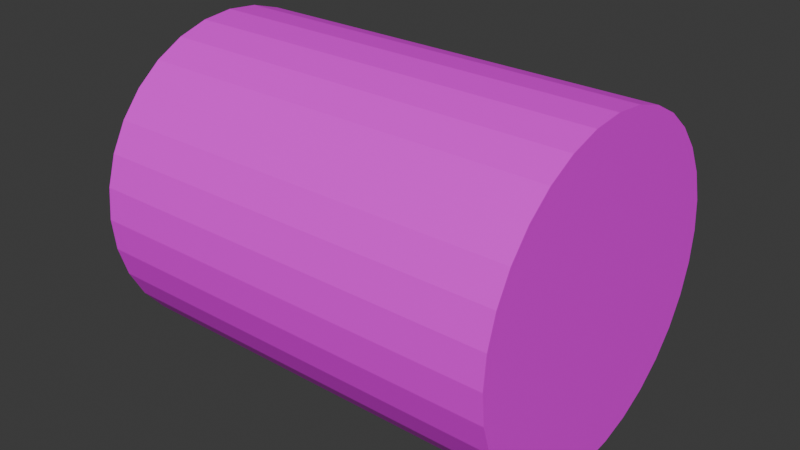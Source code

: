 # Source: oneWay.blend  (saved by Blender 4.4.32; exported with 4.5.12 LTS)
import bpy
from mathutils import Matrix  # noqa: F401  (used for matrix-valued properties, if any)

bpy.ops.wm.read_factory_settings(use_empty=True)
scene = bpy.context.scene
scene.name = 'Scene'

# ---- collections
col_collection = bpy.data.collections.new('Collection'); scene.collection.children.link(col_collection)

# ---- images (referenced by path relative to the original .blend; pixels are not part of the script)
import os
ASSET_DIR = os.environ.get("B2B_ASSET_DIR", "")  # directory of the original .blend (textures are referenced by path, not embedded)
HERE = os.path.dirname(os.path.abspath(__file__))  # packed textures are extracted next to this script under _unpacked/

def load_image(name, relpath, width, height, colorspace="sRGB"):
    """Load a texture the original file referenced (path relative to the .blend, or extracted next to this script)."""
    p = next((c for c in (os.path.join(HERE, relpath), os.path.join(ASSET_DIR, relpath)) if relpath and os.path.exists(c)), "")
    if p:
        img = bpy.data.images.load(p, check_existing=True)
        img.name = name
    else:  # same state as the original file: an image datablock whose file is absent (Cycles renders it pink)
        img = bpy.data.images.new(name, width, height)
        img.source = "FILE"
        img.filepath = "//" + (relpath or name)
    img.colorspace_settings.name = colorspace
    return img
img_oneway_png = load_image('oneWay.png', 'oneWay.png', 1024, 1024, 'sRGB')

# ---- materials (node trees are filled in below, after node groups)
mat_x = bpy.data.materials.new('マテリアル')

# ---- material node trees
mat_x.use_nodes = True; mat_x.node_tree.nodes.clear()
_N = mat_x.node_tree.nodes; _L = mat_x.node_tree.links
n0 = _N.new('ShaderNodeBsdfPrincipled'); n0.name = 'プリンシプルBSDF'; n0.location = (10, 300)
n1 = _N.new('ShaderNodeOutputMaterial'); n1.name = 'マテリアル出力'; n1.location = (300, 300)
n2 = _N.new('ShaderNodeTexImage'); n2.name = '画像テクスチャ'; n2.location = (-280, 275)
n2.image = img_oneway_png
_L.new(n0.outputs[0], n1.inputs[0])
_L.new(n2.outputs[0], n0.inputs[0])
n1.is_active_output = True

# ---- world
world_world = bpy.data.worlds.new('World'); scene.world = world_world
world_world.use_nodes = True; world_world.node_tree.nodes.clear()
_N = world_world.node_tree.nodes; _L = world_world.node_tree.links
n0 = _N.new('ShaderNodeOutputWorld'); n0.name = 'World Output'; n0.location = (300, 300)
n1 = _N.new('ShaderNodeBackground'); n1.name = 'Background'; n1.location = (10, 300)
n1.inputs[0].default_value = (0.05088, 0.05088, 0.05088, 1.0)
_L.new(n1.outputs[0], n0.inputs[0])
n0.is_active_output = True
world_world.color = (0.05088, 0.05088, 0.05088)
world_world.sun_shadow_jitter_overblur = 0.0

# ---- meshes
me_x = bpy.data.meshes.new('円柱')
me_x.from_pydata([(-1.3, 1.0, 4.371e-08), (1.3, 1.0, -4.371e-08), (-1.3, 0.9808, -0.1951), (1.3, 0.9808, -0.1951), (-1.3, 0.9239, -0.3827), (1.3, 0.9239, -0.3827), (-1.3, 0.8315, -0.5556), (1.3, 0.8315, -0.5556), (-1.3, 0.7071, -0.7071), (1.3, 0.7071, -0.7071), (-1.3, 0.5556, -0.8315), (1.3, 0.5556, -0.8315), (-1.3, 0.3827, -0.9239), (1.3, 0.3827, -0.9239), (-1.3, 0.1951, -0.9808), (1.3, 0.1951, -0.9808), (-1.3, 0.0, -1.0), (1.3, 0.0, -1.0), (-1.3, -0.1951, -0.9808), (1.3, -0.1951, -0.9808), (-1.3, -0.3827, -0.9239), (1.3, -0.3827, -0.9239), (-1.3, -0.5556, -0.8315), (1.3, -0.5556, -0.8315), (-1.3, -0.7071, -0.7071), (1.3, -0.7071, -0.7071), (-1.3, -0.8315, -0.5556), (1.3, -0.8315, -0.5556), (-1.3, -0.9239, -0.3827), (1.3, -0.9239, -0.3827), (-1.3, -0.9808, -0.1951), (1.3, -0.9808, -0.1951), (-1.3, -1.0, 4.371e-08), (1.3, -1.0, -4.371e-08), (-1.3, -0.9808, 0.1951), (1.3, -0.9808, 0.1951), (-1.3, -0.9239, 0.3827), (1.3, -0.9239, 0.3827), (-1.3, -0.8315, 0.5556), (1.3, -0.8315, 0.5556), (-1.3, -0.7071, 0.7071), (1.3, -0.7071, 0.7071), (-1.3, -0.5556, 0.8315), (1.3, -0.5556, 0.8315), (-1.3, -0.3827, 0.9239), (1.3, -0.3827, 0.9239), (-1.3, -0.1951, 0.9808), (1.3, -0.1951, 0.9808), (-1.3, 0.0, 1.0), (1.3, 0.0, 1.0), (-1.3, 0.1951, 0.9808), (1.3, 0.1951, 0.9808), (-1.3, 0.3827, 0.9239), (1.3, 0.3827, 0.9239), (-1.3, 0.5556, 0.8315), (1.3, 0.5556, 0.8315), (-1.3, 0.7071, 0.7071), (1.3, 0.7071, 0.7071), (-1.3, 0.8315, 0.5556), (1.3, 0.8315, 0.5556), (-1.3, 0.9239, 0.3827), (1.3, 0.9239, 0.3827), (-1.3, 0.9808, 0.1951), (1.3, 0.9808, 0.1951)], [], [(1, 2, 0), (3, 4, 2), (5, 6, 4), (7, 8, 6), (9, 10, 8), (11, 12, 10), (13, 14, 12), (15, 16, 14), (17, 18, 16), (19, 20, 18), (21, 22, 20), (23, 24, 22), (24, 27, 26), (26, 29, 28), (29, 30, 28), (31, 32, 30), (33, 34, 32), (35, 36, 34), (36, 39, 38), (38, 41, 40), (41, 42, 40), (43, 44, 42), (45, 46, 44), (47, 48, 46), (49, 50, 48), (51, 52, 50), (53, 54, 52), (55, 56, 54), (57, 58, 56), (59, 60, 58), (5, 53, 37), (61, 62, 60), (63, 0, 62), (30, 46, 62), (1, 3, 2), (3, 5, 4), (5, 7, 6), (7, 9, 8), (9, 11, 10), (11, 13, 12), (13, 15, 14), (15, 17, 16), (17, 19, 18), (19, 21, 20), (21, 23, 22), (23, 25, 24), (24, 25, 27), (26, 27, 29), (29, 31, 30), (31, 33, 32), (33, 35, 34), (35, 37, 36), (36, 37, 39), (38, 39, 41), (41, 43, 42), (43, 45, 44), (45, 47, 46), (47, 49, 48), (49, 51, 50), (51, 53, 52), (53, 55, 54), (55, 57, 56), (57, 59, 58), (59, 61, 60), (5, 3, 61), (3, 1, 61), (1, 63, 61), (61, 59, 57), (57, 55, 53), (53, 51, 49), (49, 47, 53), (47, 45, 53), (45, 43, 41), (41, 39, 37), (37, 35, 33), (33, 31, 37), (31, 29, 37), (29, 27, 25), (25, 23, 21), (21, 19, 17), (17, 15, 13), (13, 11, 9), (9, 7, 5), (61, 57, 53), (45, 41, 53), (41, 37, 53), (29, 25, 21), (21, 17, 5), (17, 13, 5), (13, 9, 5), (5, 61, 53), (37, 29, 5), (29, 21, 5), (61, 63, 62), (63, 1, 0), (62, 0, 2), (2, 4, 6), (6, 8, 10), (10, 12, 14), (14, 16, 18), (18, 20, 22), (22, 24, 26), (26, 28, 30), (30, 32, 38), (32, 34, 38), (34, 36, 38), (38, 40, 42), (42, 44, 46), (46, 48, 54), (48, 50, 54), (50, 52, 54), (54, 56, 58), (58, 60, 54), (60, 62, 54), (62, 2, 6), (6, 10, 14), (14, 18, 30), (18, 22, 30), (22, 26, 30), (38, 42, 46), (62, 6, 14), (30, 38, 46), (46, 54, 62), (62, 14, 30)])
_uv = me_x.uv_layers.new(name='UVマップ')
_uv.uv.foreach_set('vector', [0.3854, 0.00847, 0.00847, 0.04541, 0.00847, 0.00847, 0.3854, 0.04541, 0.00847, 0.08235, 0.00847, 0.04541, 0.3854, 0.08235, 0.00847, 0.1193, 0.00847, 0.08235, 0.3854, 0.1193, 0.00847, 0.1562, 0.00847, 0.1193, 0.3854, 0.1562, 0.00847, 0.1932, 0.00847, 0.1562, 0.3854, 0.1932, 0.00847, 0.2301, 0.00847, 0.1932, 0.3854, 0.2301, 0.00847, 0.2671, 0.00847, 0.2301, 0.3854, 0.2671, 0.00847, 0.304, 0.00847, 0.2671, 0.3854, 0.304, 0.00847, 0.3409, 0.00847, 0.304, 0.3854, 0.3409, 0.00847, 0.3779, 0.00847, 0.3409, 0.3854, 0.3779, 0.00847, 0.4148, 0.00847, 0.3779, 0.3854, 0.4148, 0.00847, 0.4518, 0.00847, 0.4148, 0.00847, 0.4518, 0.3854, 0.4887, 0.00847, 0.4887, 0.00847, 0.4887, 0.3854, 0.5256, 0.00847, 0.5256, 0.3854, 0.5256, 0.00847, 0.5626, 0.00847, 0.5256, 0.3854, 0.5626, 0.00847, 0.5995, 0.00847, 0.5626, 0.7792, 0.00847, 0.4023, 0.04541, 0.4023, 0.00847, 0.7792, 0.04541, 0.4023, 0.08235, 0.4023, 0.04541, 0.4023, 0.08235, 0.7792, 0.1193, 0.4023, 0.1193, 0.4023, 0.1193, 0.7792, 0.1562, 0.4023, 0.1562, 0.7792, 0.1562, 0.4023, 0.1932, 0.4023, 0.1562, 0.7792, 0.1932, 0.4023, 0.2301, 0.4023, 0.1932, 0.7792, 0.2301, 0.4023, 0.2671, 0.4023, 0.2301, 0.7792, 0.2671, 0.4023, 0.304, 0.4023, 0.2671, 0.7792, 0.304, 0.4023, 0.3409, 0.4023, 0.304, 0.7792, 0.3409, 0.4023, 0.3779, 0.4023, 0.3409, 0.7792, 0.3779, 0.4023, 0.4148, 0.4023, 0.3779, 0.7792, 0.4148, 0.4023, 0.4518, 0.4023, 0.4148, 0.7792, 0.4518, 0.4023, 0.4887, 0.4023, 0.4518, 0.7792, 0.4887, 0.4023, 0.5256, 0.4023, 0.4887, 0.1775, 0.9915, 0.00847, 0.7855, 0.2145, 0.6165, 0.7792, 0.5256, 0.4023, 0.5626, 0.4023, 0.5256, 0.7792, 0.5626, 0.4023, 0.5995, 0.4023, 0.5626, 0.4077, 0.8587, 0.5333, 0.6237, 0.7683, 0.7493, 0.3854, 0.00847, 0.3854, 0.04541, 0.00847, 0.04541, 0.3854, 0.04541, 0.3854, 0.08235, 0.00847, 0.08235, 0.3854, 0.08235, 0.3854, 0.1193, 0.00847, 0.1193, 0.3854, 0.1193, 0.3854, 0.1562, 0.00847, 0.1562, 0.3854, 0.1562, 0.3854, 0.1932, 0.00847, 0.1932, 0.3854, 0.1932, 0.3854, 0.2301, 0.00847, 0.2301, 0.3854, 0.2301, 0.3854, 0.2671, 0.00847, 0.2671, 0.3854, 0.2671, 0.3854, 0.304, 0.00847, 0.304, 0.3854, 0.304, 0.3854, 0.3409, 0.00847, 0.3409, 0.3854, 0.3409, 0.3854, 0.3779, 0.00847, 0.3779, 0.3854, 0.3779, 0.3854, 0.4148, 0.00847, 0.4148, 0.3854, 0.4148, 0.3854, 0.4518, 0.00847, 0.4518, 0.00847, 0.4518, 0.3854, 0.4518, 0.3854, 0.4887, 0.00847, 0.4887, 0.3854, 0.4887, 0.3854, 0.5256, 0.3854, 0.5256, 0.3854, 0.5626, 0.00847, 0.5626, 0.3854, 0.5626, 0.3854, 0.5995, 0.00847, 0.5995, 0.7792, 0.00847, 0.7792, 0.04541, 0.4023, 0.04541, 0.7792, 0.04541, 0.7792, 0.08235, 0.4023, 0.08235, 0.4023, 0.08235, 0.7792, 0.08235, 0.7792, 0.1193, 0.4023, 0.1193, 0.7792, 0.1193, 0.7792, 0.1562, 0.7792, 0.1562, 0.7792, 0.1932, 0.4023, 0.1932, 0.7792, 0.1932, 0.7792, 0.2301, 0.4023, 0.2301, 0.7792, 0.2301, 0.7792, 0.2671, 0.4023, 0.2671, 0.7792, 0.2671, 0.7792, 0.304, 0.4023, 0.304, 0.7792, 0.304, 0.7792, 0.3409, 0.4023, 0.3409, 0.7792, 0.3409, 0.7792, 0.3779, 0.4023, 0.3779, 0.7792, 0.3779, 0.7792, 0.4148, 0.4023, 0.4148, 0.7792, 0.4148, 0.7792, 0.4518, 0.4023, 0.4518, 0.7792, 0.4518, 0.7792, 0.4887, 0.4023, 0.4887, 0.7792, 0.4887, 0.7792, 0.5256, 0.4023, 0.5256, 0.1775, 0.9915, 0.1413, 0.9843, 0.05034, 0.9235, 0.1413, 0.9843, 0.1072, 0.9702, 0.05034, 0.9235, 0.1072, 0.9702, 0.07646, 0.9497, 0.05034, 0.9235, 0.05034, 0.9235, 0.02981, 0.8928, 0.01568, 0.8587, 0.01568, 0.8587, 0.00847, 0.8225, 0.00847, 0.7855, 0.00847, 0.7855, 0.01568, 0.7493, 0.02981, 0.7152, 0.02981, 0.7152, 0.05034, 0.6845, 0.00847, 0.7855, 0.05034, 0.6845, 0.07646, 0.6583, 0.00847, 0.7855, 0.07646, 0.6583, 0.1072, 0.6378, 0.1413, 0.6237, 0.1413, 0.6237, 0.1775, 0.6165, 0.2145, 0.6165, 0.2145, 0.6165, 0.2507, 0.6237, 0.2848, 0.6378, 0.2848, 0.6378, 0.3155, 0.6583, 0.2145, 0.6165, 0.3155, 0.6583, 0.3417, 0.6845, 0.2145, 0.6165, 0.3417, 0.6845, 0.3622, 0.7152, 0.3763, 0.7493, 0.3763, 0.7493, 0.3835, 0.7855, 0.3835, 0.8225, 0.3835, 0.8225, 0.3763, 0.8587, 0.3622, 0.8928, 0.3622, 0.8928, 0.3417, 0.9235, 0.3155, 0.9497, 0.3155, 0.9497, 0.2848, 0.9702, 0.2507, 0.9843, 0.2507, 0.9843, 0.2145, 0.9915, 0.1775, 0.9915, 0.05034, 0.9235, 0.01568, 0.8587, 0.00847, 0.7855, 0.07646, 0.6583, 0.1413, 0.6237, 0.00847, 0.7855, 0.1413, 0.6237, 0.2145, 0.6165, 0.00847, 0.7855, 0.3417, 0.6845, 0.3763, 0.7493, 0.3835, 0.8225, 0.3835, 0.8225, 0.3622, 0.8928, 0.1775, 0.9915, 0.3622, 0.8928, 0.3155, 0.9497, 0.1775, 0.9915, 0.3155, 0.9497, 0.2507, 0.9843, 0.1775, 0.9915, 0.1775, 0.9915, 0.05034, 0.9235, 0.00847, 0.7855, 0.2145, 0.6165, 0.3417, 0.6845, 0.1775, 0.9915, 0.3417, 0.6845, 0.3835, 0.8225, 0.1775, 0.9915, 0.7792, 0.5256, 0.7792, 0.5626, 0.4023, 0.5626, 0.7792, 0.5626, 0.7792, 0.5995, 0.4023, 0.5995, 0.7683, 0.7493, 0.7755, 0.7855, 0.7755, 0.8225, 0.7755, 0.8225, 0.7683, 0.8587, 0.7542, 0.8928, 0.7542, 0.8928, 0.7337, 0.9235, 0.7076, 0.9497, 0.7076, 0.9497, 0.6768, 0.9702, 0.6427, 0.9843, 0.6427, 0.9843, 0.6065, 0.9915, 0.5695, 0.9915, 0.5695, 0.9915, 0.5333, 0.9843, 0.4992, 0.9702, 0.4992, 0.9702, 0.4685, 0.9497, 0.4423, 0.9235, 0.4423, 0.9235, 0.4218, 0.8928, 0.4077, 0.8587, 0.4077, 0.8587, 0.4005, 0.8225, 0.4218, 0.7152, 0.4005, 0.8225, 0.4005, 0.7855, 0.4218, 0.7152, 0.4005, 0.7855, 0.4077, 0.7493, 0.4218, 0.7152, 0.4218, 0.7152, 0.4423, 0.6845, 0.4685, 0.6583, 0.4685, 0.6583, 0.4992, 0.6378, 0.5333, 0.6237, 0.5333, 0.6237, 0.5695, 0.6165, 0.6768, 0.6378, 0.5695, 0.6165, 0.6065, 0.6165, 0.6768, 0.6378, 0.6065, 0.6165, 0.6427, 0.6237, 0.6768, 0.6378, 0.6768, 0.6378, 0.7076, 0.6583, 0.7337, 0.6845, 0.7337, 0.6845, 0.7542, 0.7152, 0.6768, 0.6378, 0.7542, 0.7152, 0.7683, 0.7493, 0.6768, 0.6378, 0.7683, 0.7493, 0.7755, 0.8225, 0.7542, 0.8928, 0.7542, 0.8928, 0.7076, 0.9497, 0.6427, 0.9843, 0.6427, 0.9843, 0.5695, 0.9915, 0.4077, 0.8587, 0.5695, 0.9915, 0.4992, 0.9702, 0.4077, 0.8587, 0.4992, 0.9702, 0.4423, 0.9235, 0.4077, 0.8587, 0.4218, 0.7152, 0.4685, 0.6583, 0.5333, 0.6237, 0.7683, 0.7493, 0.7542, 0.8928, 0.6427, 0.9843, 0.4077, 0.8587, 0.4218, 0.7152, 0.5333, 0.6237, 0.5333, 0.6237, 0.6768, 0.6378, 0.7683, 0.7493, 0.7683, 0.7493, 0.6427, 0.9843, 0.4077, 0.8587])
me_x.materials.append(mat_x)
me_x.update()

# ---- objects
ob_x = bpy.data.objects.new('円柱', me_x)

# ---- transforms, parenting, visibility, modifiers, constraints
ob_x.location = (0.0, 0.0, 0.0)

# ---- collection membership
col_collection.objects.link(ob_x)

# ---- scene / render settings (as saved in the file)
scene.frame_start = 1; scene.frame_end = 250; scene.frame_set(1)
scene.render.engine = 'BLENDER_EEVEE_NEXT'
bpy.context.view_layer.update()

# ---- added for rendering (the .blend has no active camera and no usable light): camera, sun
cam_auto = bpy.data.cameras.new('AutoCamera')
cam_auto.lens = 50.0
cam_auto.sensor_width = 36.0
cam_auto.clip_end = 1000.0
ob_auto_camera = bpy.data.objects.new('AutoCamera', cam_auto)
scene.collection.objects.link(ob_auto_camera)
ob_auto_camera.location = (3.55493, -4.26592, 2.84395)
ob_auto_camera.rotation_euler = (1.09748, -7.21219e-08, 0.694738)
scene.camera = ob_auto_camera
light_auto_sun = bpy.data.lights.new('AutoSun', 'SUN')
light_auto_sun.energy = 3.0
light_auto_sun.angle = 0.0523599
ob_auto_sun = bpy.data.objects.new('AutoSun', light_auto_sun)
scene.collection.objects.link(ob_auto_sun)
ob_auto_sun.rotation_euler = (0.872665, 0.174533, 0.523599)
bpy.context.view_layer.update()
